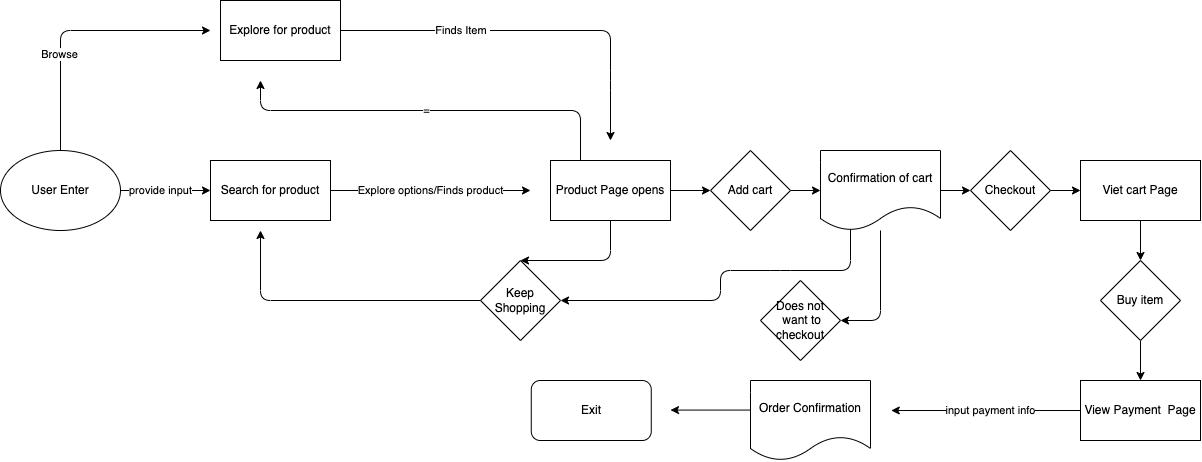

The diagram above was exported from draw.io. Its source (the exported page's mxGraphModel, read from the mxfile embedded in the PNG):
<mxGraphModel dx="1657" dy="1711" grid="1" gridSize="10" guides="1" tooltips="1" connect="1" arrows="1" fold="1" page="1" pageScale="1" pageWidth="850" pageHeight="1100" math="0" shadow="0">
  <root>
    <mxCell id="0" />
    <mxCell id="1" parent="0" />
    <mxCell id="3" value="provide input" style="edgeStyle=none;html=1;exitX=1;exitY=0.5;exitDx=0;exitDy=0;" edge="1" parent="1">
      <mxGeometry x="-0.1111" relative="1" as="geometry">
        <mxPoint x="90" y="130" as="targetPoint" />
        <mxPoint y="130" as="sourcePoint" />
        <mxPoint as="offset" />
      </mxGeometry>
    </mxCell>
    <mxCell id="64" style="edgeStyle=none;html=1;exitX=0.5;exitY=0;exitDx=0;exitDy=0;" edge="1" parent="1" source="73">
      <mxGeometry relative="1" as="geometry">
        <mxPoint x="90" y="-30" as="targetPoint" />
        <mxPoint x="-40" y="90" as="sourcePoint" />
        <Array as="points">
          <mxPoint x="-60" y="-30" />
        </Array>
      </mxGeometry>
    </mxCell>
    <mxCell id="66" value="Browse" style="edgeLabel;html=1;align=center;verticalAlign=middle;resizable=0;points=[];" vertex="1" connectable="0" parent="64">
      <mxGeometry x="-0.2848" y="1" relative="1" as="geometry">
        <mxPoint as="offset" />
      </mxGeometry>
    </mxCell>
    <mxCell id="11" value="Explore options/Finds product" style="edgeStyle=none;html=1;exitX=1;exitY=0.5;exitDx=0;exitDy=0;" edge="1" parent="1">
      <mxGeometry relative="1" as="geometry">
        <mxPoint x="410" y="130" as="targetPoint" />
        <mxPoint x="210.00000000000023" y="129.99999999999977" as="sourcePoint" />
        <Array as="points" />
        <mxPoint as="offset" />
      </mxGeometry>
    </mxCell>
    <mxCell id="69" style="edgeStyle=none;html=1;exitX=0.25;exitY=0;exitDx=0;exitDy=0;" edge="1" parent="1" source="79">
      <mxGeometry relative="1" as="geometry">
        <mxPoint x="140" y="20" as="targetPoint" />
        <mxPoint x="460" y="90" as="sourcePoint" />
        <Array as="points">
          <mxPoint x="460" y="50" />
          <mxPoint x="140" y="50" />
        </Array>
      </mxGeometry>
    </mxCell>
    <mxCell id="71" value="=" style="edgeLabel;html=1;align=center;verticalAlign=middle;resizable=0;points=[];" vertex="1" connectable="0" parent="69">
      <mxGeometry x="0.2" relative="1" as="geometry">
        <mxPoint x="36" as="offset" />
      </mxGeometry>
    </mxCell>
    <mxCell id="50" style="edgeStyle=none;html=1;" edge="1" parent="1">
      <mxGeometry relative="1" as="geometry">
        <mxPoint x="770.76" y="350" as="targetPoint" />
        <mxPoint x="960" y="350" as="sourcePoint" />
      </mxGeometry>
    </mxCell>
    <mxCell id="52" value="input payment info" style="edgeLabel;html=1;align=center;verticalAlign=middle;resizable=0;points=[];" vertex="1" connectable="0" parent="50">
      <mxGeometry x="-0.0409" y="-2" relative="1" as="geometry">
        <mxPoint y="2" as="offset" />
      </mxGeometry>
    </mxCell>
    <mxCell id="54" value="" style="edgeStyle=none;html=1;" edge="1" parent="1">
      <mxGeometry relative="1" as="geometry">
        <mxPoint x="630.0000000000002" y="349.57" as="sourcePoint" />
        <mxPoint x="550" y="349.57" as="targetPoint" />
      </mxGeometry>
    </mxCell>
    <mxCell id="67" style="edgeStyle=none;html=1;exitX=1;exitY=0.5;exitDx=0;exitDy=0;" edge="1" parent="1" source="78">
      <mxGeometry relative="1" as="geometry">
        <mxPoint x="490" y="80" as="targetPoint" />
        <mxPoint x="240" y="-30" as="sourcePoint" />
        <Array as="points">
          <mxPoint x="490" y="-30" />
          <mxPoint x="490" y="20" />
        </Array>
      </mxGeometry>
    </mxCell>
    <mxCell id="68" value="Finds Item&amp;nbsp;" style="edgeLabel;html=1;align=center;verticalAlign=middle;resizable=0;points=[];" vertex="1" connectable="0" parent="67">
      <mxGeometry x="-0.0916" y="-1" relative="1" as="geometry">
        <mxPoint x="-51" y="-1" as="offset" />
      </mxGeometry>
    </mxCell>
    <mxCell id="72" value="Exit" style="rounded=1;whiteSpace=wrap;html=1;" vertex="1" parent="1">
      <mxGeometry x="410.76" y="320" width="120" height="60" as="geometry" />
    </mxCell>
    <mxCell id="73" value="User Enter" style="ellipse;whiteSpace=wrap;html=1;" vertex="1" parent="1">
      <mxGeometry x="-120" y="90" width="120" height="80" as="geometry" />
    </mxCell>
    <mxCell id="76" value="Order Confirmation" style="shape=document;whiteSpace=wrap;html=1;boundedLbl=1;" vertex="1" parent="1">
      <mxGeometry x="630" y="320" width="120" height="80" as="geometry" />
    </mxCell>
    <mxCell id="77" value="Search for product" style="rounded=0;whiteSpace=wrap;html=1;" vertex="1" parent="1">
      <mxGeometry x="90" y="100" width="120" height="60" as="geometry" />
    </mxCell>
    <mxCell id="78" value="Explore for product" style="rounded=0;whiteSpace=wrap;html=1;" vertex="1" parent="1">
      <mxGeometry x="100" y="-60" width="120" height="60" as="geometry" />
    </mxCell>
    <mxCell id="87" value="" style="edgeStyle=none;html=1;" edge="1" parent="1" source="79" target="85">
      <mxGeometry relative="1" as="geometry" />
    </mxCell>
    <mxCell id="109" style="edgeStyle=none;html=1;entryX=0.5;entryY=0;entryDx=0;entryDy=0;" edge="1" parent="1" source="79" target="105">
      <mxGeometry relative="1" as="geometry">
        <mxPoint x="490" y="249.99999999999977" as="targetPoint" />
        <Array as="points">
          <mxPoint x="490" y="200" />
        </Array>
      </mxGeometry>
    </mxCell>
    <mxCell id="79" value="Product Page opens" style="rounded=0;whiteSpace=wrap;html=1;" vertex="1" parent="1">
      <mxGeometry x="430" y="100" width="120" height="60" as="geometry" />
    </mxCell>
    <mxCell id="94" value="" style="edgeStyle=none;html=1;" edge="1" parent="1" source="82" target="92">
      <mxGeometry relative="1" as="geometry" />
    </mxCell>
    <mxCell id="82" value="Viet cart Page" style="rounded=0;whiteSpace=wrap;html=1;" vertex="1" parent="1">
      <mxGeometry x="960" y="100" width="120" height="60" as="geometry" />
    </mxCell>
    <mxCell id="91" value="" style="edgeStyle=none;html=1;" edge="1" parent="1" source="83" target="89">
      <mxGeometry relative="1" as="geometry" />
    </mxCell>
    <mxCell id="101" style="edgeStyle=none;html=1;entryX=1;entryY=0.5;entryDx=0;entryDy=0;" edge="1" parent="1" source="83" target="100">
      <mxGeometry relative="1" as="geometry">
        <mxPoint x="760" y="279.9999999999998" as="targetPoint" />
        <Array as="points">
          <mxPoint x="760" y="260" />
        </Array>
      </mxGeometry>
    </mxCell>
    <mxCell id="110" style="edgeStyle=none;html=1;entryX=1;entryY=0.5;entryDx=0;entryDy=0;" edge="1" parent="1" target="105">
      <mxGeometry relative="1" as="geometry">
        <mxPoint x="730" y="160" as="sourcePoint" />
        <Array as="points">
          <mxPoint x="730" y="210" />
          <mxPoint x="660" y="210" />
          <mxPoint x="600" y="210" />
          <mxPoint x="600" y="240" />
        </Array>
      </mxGeometry>
    </mxCell>
    <mxCell id="83" value="Confirmation of cart" style="shape=document;whiteSpace=wrap;html=1;boundedLbl=1;" vertex="1" parent="1">
      <mxGeometry x="700" y="90" width="120" height="80" as="geometry" />
    </mxCell>
    <mxCell id="84" value="View Payment&amp;nbsp; Page" style="rounded=0;whiteSpace=wrap;html=1;" vertex="1" parent="1">
      <mxGeometry x="960" y="320" width="120" height="60" as="geometry" />
    </mxCell>
    <mxCell id="86" value="" style="edgeStyle=none;html=1;" edge="1" parent="1" source="85" target="83">
      <mxGeometry relative="1" as="geometry" />
    </mxCell>
    <mxCell id="85" value="Add cart" style="rhombus;whiteSpace=wrap;html=1;" vertex="1" parent="1">
      <mxGeometry x="590" y="90" width="80" height="80" as="geometry" />
    </mxCell>
    <mxCell id="90" value="" style="edgeStyle=none;html=1;" edge="1" parent="1" source="89" target="82">
      <mxGeometry relative="1" as="geometry" />
    </mxCell>
    <mxCell id="89" value="Checkout" style="rhombus;whiteSpace=wrap;html=1;" vertex="1" parent="1">
      <mxGeometry x="850" y="90" width="80" height="80" as="geometry" />
    </mxCell>
    <mxCell id="95" value="" style="edgeStyle=none;html=1;" edge="1" parent="1" source="92" target="84">
      <mxGeometry relative="1" as="geometry" />
    </mxCell>
    <mxCell id="92" value="Buy item" style="rhombus;whiteSpace=wrap;html=1;" vertex="1" parent="1">
      <mxGeometry x="980" y="200" width="80" height="80" as="geometry" />
    </mxCell>
    <mxCell id="100" value="Does not&lt;br&gt;&amp;nbsp;want to&lt;br&gt;checkout" style="rhombus;whiteSpace=wrap;html=1;" vertex="1" parent="1">
      <mxGeometry x="640" y="220" width="80" height="80" as="geometry" />
    </mxCell>
    <mxCell id="107" value="" style="edgeStyle=none;html=1;" edge="1" parent="1" source="105">
      <mxGeometry relative="1" as="geometry">
        <mxPoint x="140" y="170" as="targetPoint" />
        <Array as="points">
          <mxPoint x="140" y="240" />
        </Array>
      </mxGeometry>
    </mxCell>
    <mxCell id="105" value="Keep Shopping" style="rhombus;whiteSpace=wrap;html=1;" vertex="1" parent="1">
      <mxGeometry x="360" y="200" width="80" height="80" as="geometry" />
    </mxCell>
  </root>
</mxGraphModel>